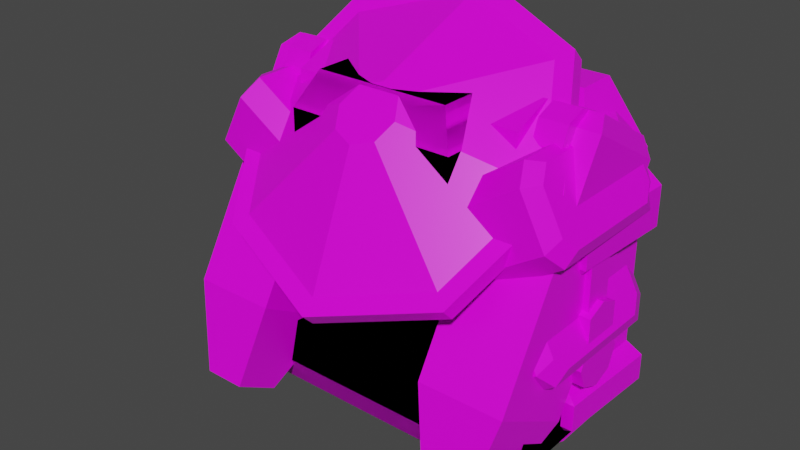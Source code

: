 # Source: mech_pack.blend  (saved by Blender 2.92.15; exported with 4.5.12 LTS)
import bpy
from mathutils import Matrix  # noqa: F401  (used for matrix-valued properties, if any)

bpy.ops.wm.read_factory_settings(use_empty=True)
scene = bpy.context.scene
scene.name = 'Scene'

# ---- images (referenced by path relative to the original .blend; pixels are not part of the script)
import os
ASSET_DIR = os.environ.get("B2B_ASSET_DIR", "")  # directory of the original .blend (textures are referenced by path, not embedded)
HERE = os.path.dirname(os.path.abspath(__file__))  # packed textures are extracted next to this script under _unpacked/

def load_image(name, relpath, width, height, colorspace="sRGB"):
    """Load a texture the original file referenced (path relative to the .blend, or extracted next to this script)."""
    p = next((c for c in (os.path.join(HERE, relpath), os.path.join(ASSET_DIR, relpath)) if relpath and os.path.exists(c)), "")
    if p:
        img = bpy.data.images.load(p, check_existing=True)
        img.name = name
    else:  # same state as the original file: an image datablock whose file is absent (Cycles renders it pink)
        img = bpy.data.images.new(name, width, height)
        img.source = "FILE"
        img.filepath = "//" + (relpath or name)
    img.colorspace_settings.name = colorspace
    return img
img_palette4_gradient_png = load_image('palette4_gradient.png', 'palette4_gradient.png', 1024, 1024, 'sRGB')

# ---- materials (node trees are filled in below, after node groups)
mat_mat_pack0 = bpy.data.materials.new('mat_pack0')
mat_mat_pack0.alpha_threshold = 0.0
mat_mat_pack0.use_backface_culling = True
mat_mat_pack0.use_transparent_shadow = False
mat_mat_pack0.line_color = (0.0, 0.0, 0.0, 1.0)
mat_mat_pack1 = bpy.data.materials.new('mat_pack1')
mat_mat_pack1.alpha_threshold = 0.0
mat_mat_pack1.use_backface_culling = True
mat_mat_pack1.use_transparent_shadow = False
mat_mat_pack1.line_color = (0.0, 0.0, 0.0, 1.0)
mat_mat_pack2 = bpy.data.materials.new('mat_pack2')
mat_mat_pack2.alpha_threshold = 0.0
mat_mat_pack2.use_backface_culling = True
mat_mat_pack2.use_transparent_shadow = False
mat_mat_pack2.line_color = (0.0, 0.0, 0.0, 1.0)
mat_mat_pack3 = bpy.data.materials.new('mat_pack3')
mat_mat_pack3.alpha_threshold = 0.0
mat_mat_pack3.use_backface_culling = True
mat_mat_pack3.use_transparent_shadow = False
mat_mat_pack3.line_color = (0.0, 0.0, 0.0, 1.0)

# ---- material node trees
mat_mat_pack0.use_nodes = True; mat_mat_pack0.node_tree.nodes.clear()
_N = mat_mat_pack0.node_tree.nodes; _L = mat_mat_pack0.node_tree.links
n0 = _N.new('ShaderNodeOutputMaterial'); n0.name = 'Material Output'; n0.location = (300, 300)
n1 = _N.new('ShaderNodeBsdfPrincipled'); n1.name = 'Principled BSDF'; n1.location = (10, 300)
n1.distribution = 'GGX'
n1.subsurface_method = 'BURLEY'
n1.inputs[2].default_value = 0.4
n1.inputs[3].default_value = 1.45
n1.inputs[27].default_value = (0.0, 0.0, 0.0, 1.0)
n1.inputs[28].default_value = 1.0
n2 = _N.new('ShaderNodeTexImage'); n2.name = 'Image Texture.001'; n2.location = (-254, 300)
n2.image = img_palette4_gradient_png
n2.interpolation = 'Closest'
_L.new(n1.outputs[0], n0.inputs[0])
_L.new(n2.outputs[0], n1.inputs[0])
n0.is_active_output = True
mat_mat_pack1.use_nodes = True; mat_mat_pack1.node_tree.nodes.clear()
_N = mat_mat_pack1.node_tree.nodes; _L = mat_mat_pack1.node_tree.links
n0 = _N.new('ShaderNodeOutputMaterial'); n0.name = 'Material Output'; n0.location = (300, 300)
n1 = _N.new('ShaderNodeBsdfPrincipled'); n1.name = 'Principled BSDF'; n1.location = (10, 300)
n1.distribution = 'GGX'
n1.subsurface_method = 'BURLEY'
n1.inputs[2].default_value = 0.4
n1.inputs[3].default_value = 1.45
n1.inputs[27].default_value = (0.0, 0.0, 0.0, 1.0)
n1.inputs[28].default_value = 1.0
n2 = _N.new('ShaderNodeTexImage'); n2.name = 'Image Texture.001'; n2.location = (-254, 300)
n2.image = img_palette4_gradient_png
n2.interpolation = 'Closest'
_L.new(n1.outputs[0], n0.inputs[0])
_L.new(n2.outputs[0], n1.inputs[0])
n0.is_active_output = True
mat_mat_pack2.use_nodes = True; mat_mat_pack2.node_tree.nodes.clear()
_N = mat_mat_pack2.node_tree.nodes; _L = mat_mat_pack2.node_tree.links
n0 = _N.new('ShaderNodeOutputMaterial'); n0.name = 'Material Output'; n0.location = (300, 300)
n1 = _N.new('ShaderNodeBsdfPrincipled'); n1.name = 'Principled BSDF'; n1.location = (10, 300)
n1.distribution = 'GGX'
n1.subsurface_method = 'BURLEY'
n1.inputs[2].default_value = 0.4
n1.inputs[3].default_value = 1.45
n1.inputs[27].default_value = (0.0, 0.0, 0.0, 1.0)
n1.inputs[28].default_value = 1.0
n2 = _N.new('ShaderNodeTexImage'); n2.name = 'Image Texture.001'; n2.location = (-254, 300)
n2.image = img_palette4_gradient_png
n2.interpolation = 'Closest'
_L.new(n1.outputs[0], n0.inputs[0])
_L.new(n2.outputs[0], n1.inputs[0])
n0.is_active_output = True
mat_mat_pack3.use_nodes = True; mat_mat_pack3.node_tree.nodes.clear()
_N = mat_mat_pack3.node_tree.nodes; _L = mat_mat_pack3.node_tree.links
n0 = _N.new('ShaderNodeOutputMaterial'); n0.name = 'Material Output'; n0.location = (300, 300)
n1 = _N.new('ShaderNodeBsdfPrincipled'); n1.name = 'Principled BSDF'; n1.location = (10, 300)
n1.distribution = 'GGX'
n1.subsurface_method = 'BURLEY'
n1.inputs[2].default_value = 0.4
n1.inputs[3].default_value = 1.45
n1.inputs[27].default_value = (0.0, 0.0, 0.0, 1.0)
n1.inputs[28].default_value = 1.0
n2 = _N.new('ShaderNodeTexImage'); n2.name = 'Image Texture.001'; n2.location = (-254, 300)
n2.image = img_palette4_gradient_png
n2.interpolation = 'Closest'
_L.new(n1.outputs[0], n0.inputs[0])
_L.new(n2.outputs[0], n1.inputs[0])
n0.is_active_output = True

# ---- world
world_world = bpy.data.worlds.new('World'); scene.world = world_world
world_world.use_nodes = True; world_world.node_tree.nodes.clear()
_N = world_world.node_tree.nodes; _L = world_world.node_tree.links
n0 = _N.new('ShaderNodeOutputWorld'); n0.name = 'World Output'; n0.location = (300, 300)
n1 = _N.new('ShaderNodeBackground'); n1.name = 'Background'; n1.location = (10, 300)
n1.inputs[0].default_value = (0.05088, 0.05088, 0.05088, 1.0)
_L.new(n1.outputs[0], n0.inputs[0])
n0.is_active_output = True
world_world.color = (0.05088, 0.05088, 0.05088)
world_world.use_sun_shadow = False
world_world.sun_shadow_jitter_overblur = 0.0

# ---- meshes
me_cube_024 = bpy.data.meshes.new('Cube.024')
me_cube_024.from_pydata([(-0.24, -0.1644, -0.3025), (-0.3, -0.1824, -0.2425), (-0.24, -0.02038, -0.3025), (-0.3, -0.002379, -0.2425), (0.24, -0.1644, -0.3025), (0.3, -0.1824, -0.2425), (0.24, -0.02038, -0.3025), (0.3, -0.002379, -0.2425), (-0.3, -0.1824, 0.202), (-0.3, -0.002379, 0.202), (0.3, -0.1824, 0.202), (0.3, -0.002379, 0.202), (-0.225, -0.07438, 0.2975), (-0.225, -0.002379, 0.2975), (0.225, -0.07438, 0.2975), (0.225, -0.002379, 0.2975), (-0.3, -0.1824, -0.2215), (-0.3, -0.1824, -0.1435), (-0.3, -0.1824, 0.0535), (-0.3, -0.1824, 0.1705), (-0.3, -0.002379, 0.1705), (-0.3, -0.002379, 0.0535), (-0.3, -0.002379, -0.1435), (-0.3, -0.002379, -0.2215), (0.3, -0.1824, -0.2215), (0.3, -0.1824, -0.1435), (0.3, -0.1824, 0.0535), (0.3, -0.1824, 0.1705), (0.3, -0.002379, 0.1705), (0.3, -0.002379, 0.0535), (0.3, -0.002379, -0.1435), (0.3, -0.002379, -0.2215), (-0.3212, -0.1951, -0.2059), (-0.3212, -0.1951, -0.1591), (-0.3212, -0.1951, 0.0769), (-0.3212, -0.1951, 0.1471), (-0.33, -0.002379, 0.1471), (-0.33, -0.002379, 0.0769), (-0.33, -0.002379, -0.1591), (-0.33, -0.002379, -0.2059), (0.3212, -0.1951, -0.2059), (0.3212, -0.1951, -0.1591), (0.3212, -0.1951, 0.0769), (0.3212, -0.1951, 0.1471), (0.33, -0.002379, 0.1471), (0.33, -0.002379, 0.0769), (0.33, -0.002379, -0.1591), (0.33, -0.002379, -0.2059), (-1.035e-08, -0.003015, 0.3973), (-0.2121, -0.06515, 0.3351), (-0.3, -0.2151, 0.1851), (-0.2121, -0.3651, 0.03515), (1.588e-08, -0.4273, -0.02698), (0.2121, -0.3651, 0.03515), (0.3, -0.2151, 0.1851), (0.2121, -0.06515, 0.3351), (-0.1892, -0.1026, 0.3401), (-9.105e-09, -0.04719, 0.3955), (-0.2675, -0.2364, 0.2064), (-0.1892, -0.3701, 0.0726), (1.45e-08, -0.4255, 0.01719), (0.1892, -0.3701, 0.0726), (0.2675, -0.2364, 0.2064), (0.1892, -0.1026, 0.3401), (-0.2121, -0.08636, 0.3564), (-9.105e-09, -0.02423, 0.4185), (-0.3, -0.2364, 0.2064), (-0.2121, -0.3864, 0.05636), (1.712e-08, -0.4485, -0.005772), (0.2121, -0.3864, 0.05636), (0.3, -0.2364, 0.2064), (0.2121, -0.08636, 0.3564), (-0.03783, -0.2732, 0.2968), (-3.74e-09, -0.2622, 0.3078), (-0.05351, -0.3, 0.27), (-0.03783, -0.3268, 0.2432), (9.814e-10, -0.3378, 0.2322), (0.03783, -0.3268, 0.2432), (0.05351, -0.3, 0.27), (0.03783, -0.2732, 0.2968)], [], [(0, 1, 3, 2), (2, 3, 7, 6), (6, 7, 5, 4), (4, 5, 1, 0), (2, 6, 4, 0), (20, 19, 8, 9), (11, 9, 13, 15), (19, 27, 10, 8), (28, 20, 9, 11), (27, 28, 11, 10), (15, 13, 12, 14), (10, 11, 15, 14), (9, 8, 12, 13), (8, 10, 14, 12), (5, 7, 31, 24), (30, 25, 41, 46), (25, 30, 29, 26), (16, 24, 40, 32), (7, 3, 23, 31), (31, 23, 22, 30), (30, 22, 21, 29), (29, 21, 20, 28), (1, 5, 24, 16), (19, 20, 36, 35), (17, 25, 26, 18), (24, 31, 47, 40), (3, 1, 16, 23), (21, 18, 34, 37), (22, 17, 18, 21), (31, 30, 46, 47), (40, 47, 46, 41), (42, 45, 44, 43), (32, 40, 41, 33), (34, 42, 43, 35), (39, 32, 33, 38), (37, 34, 35, 36), (25, 17, 33, 41), (26, 29, 45, 42), (18, 26, 42, 34), (28, 27, 43, 44), (27, 19, 35, 43), (20, 21, 37, 36), (29, 28, 44, 45), (23, 16, 32, 39), (17, 22, 38, 33), (22, 23, 39, 38), (63, 57, 73, 79), (56, 57, 65, 64), (58, 56, 64, 66), (59, 58, 66, 67), (60, 59, 67, 68), (61, 60, 68, 69), (62, 61, 69, 70), (63, 62, 70, 71), (57, 63, 71, 65), (72, 74, 75, 76, 77, 78, 79, 73), (61, 62, 78, 77), (59, 60, 76, 75), (56, 58, 74, 72), (62, 63, 79, 78), (60, 61, 77, 76), (58, 59, 75, 74), (57, 56, 72, 73), (54, 55, 71, 70), (52, 53, 69, 68), (50, 51, 67, 66), (48, 49, 64, 65), (55, 48, 65, 71), (53, 54, 70, 69), (51, 52, 68, 67), (49, 50, 66, 64)])
_uv = me_cube_024.uv_layers.new(name='UVMap')
_uv.uv.foreach_set('vector', [0.8574, 0.3959, 0.8636, 0.4437, 0.764, 0.4357, 0.7777, 0.3895, 0.08765, 0.05766, 0.1224, 0.02435, 0.1224, 0.3575, 0.08765, 0.3242, 0.9014, 0.7861, 0.8877, 0.7399, 0.9873, 0.732, 0.9811, 0.7798, 0.378, 0.7012, 0.3432, 0.7345, 0.3432, 0.4013, 0.378, 0.4346, 0.08765, 0.05766, 0.08765, 0.3242, 0.007688, 0.3242, 0.007689, 0.05766, 0.7629, 0.7014, 0.8627, 0.6948, 0.8638, 0.7122, 0.7641, 0.7188, 0.3693, 0.3575, 0.3693, 0.02435, 0.4223, 0.06599, 0.4223, 0.3159, 0.1052, 0.4013, 0.1052, 0.7345, 0.08774, 0.7345, 0.08774, 0.4013, 0.3518, 0.3575, 0.3518, 0.02435, 0.3693, 0.02435, 0.3693, 0.3575, 0.9864, 0.4809, 0.8866, 0.4743, 0.8878, 0.4568, 0.9875, 0.4634, 0.4223, 0.3159, 0.4223, 0.06599, 0.4623, 0.06599, 0.4623, 0.3159, 0.9875, 0.4634, 0.8878, 0.4568, 0.8922, 0.3895, 0.9321, 0.3922, 0.7641, 0.7188, 0.8638, 0.7122, 0.8084, 0.7835, 0.7685, 0.7861, 0.08774, 0.4013, 0.08774, 0.7345, 0.007688, 0.6928, 0.007688, 0.443, 0.9873, 0.732, 0.8877, 0.7399, 0.8868, 0.7283, 0.9864, 0.7204, 0.8842, 0.6648, 0.9841, 0.6647, 0.9913, 0.6793, 0.8842, 0.6836, 0.9841, 0.6647, 0.8842, 0.6648, 0.884, 0.5555, 0.984, 0.5553, 0.3315, 0.4013, 0.3315, 0.7345, 0.3204, 0.7463, 0.3204, 0.3895, 0.1224, 0.3575, 0.1224, 0.02435, 0.1341, 0.02435, 0.1341, 0.3575, 0.1341, 0.3575, 0.1341, 0.02435, 0.1774, 0.02435, 0.1774, 0.3575, 0.1774, 0.3575, 0.1774, 0.02435, 0.2868, 0.02435, 0.2868, 0.3575, 0.2868, 0.3575, 0.2868, 0.02435, 0.3518, 0.02435, 0.3518, 0.3575, 0.3432, 0.4013, 0.3432, 0.7345, 0.3315, 0.7345, 0.3315, 0.4013, 0.8627, 0.6948, 0.7629, 0.7014, 0.7615, 0.6803, 0.8686, 0.6768, 0.2832, 0.4013, 0.2832, 0.7345, 0.1738, 0.7345, 0.1738, 0.4013, 0.9864, 0.7204, 0.8868, 0.7283, 0.8853, 0.7096, 0.9923, 0.7052, 0.764, 0.4357, 0.8636, 0.4437, 0.8627, 0.4553, 0.7631, 0.4473, 0.7603, 0.6202, 0.8603, 0.6204, 0.8674, 0.6379, 0.7603, 0.6413, 0.7605, 0.5108, 0.8604, 0.511, 0.8603, 0.6204, 0.7603, 0.6202, 0.1341, 0.3575, 0.1774, 0.3575, 0.1687, 0.3742, 0.1428, 0.3742, 0.9923, 0.7052, 0.8853, 0.7096, 0.8842, 0.6836, 0.9913, 0.6793, 0.9911, 0.5378, 0.884, 0.5343, 0.8852, 0.4954, 0.9923, 0.4988, 0.3204, 0.3895, 0.3204, 0.7463, 0.2944, 0.7463, 0.2944, 0.3895, 0.159, 0.3895, 0.159, 0.7463, 0.12, 0.7463, 0.12, 0.3895, 0.7616, 0.4661, 0.8686, 0.4704, 0.8676, 0.4964, 0.7605, 0.492, 0.7603, 0.6413, 0.8674, 0.6379, 0.8686, 0.6768, 0.7615, 0.6803, 0.2832, 0.7345, 0.2832, 0.4013, 0.2944, 0.3895, 0.2944, 0.7463, 0.984, 0.5553, 0.884, 0.5555, 0.884, 0.5343, 0.9911, 0.5378, 0.1738, 0.4013, 0.1738, 0.7345, 0.159, 0.7463, 0.159, 0.3895, 0.8866, 0.4743, 0.9864, 0.4809, 0.9923, 0.4988, 0.8852, 0.4954, 0.1052, 0.7345, 0.1052, 0.4013, 0.12, 0.3895, 0.12, 0.7463, 0.3518, 0.02435, 0.2868, 0.02435, 0.2998, 0.007688, 0.3388, 0.007688, 0.2868, 0.3575, 0.3518, 0.3575, 0.3388, 0.3742, 0.2998, 0.3742, 0.7631, 0.4473, 0.8627, 0.4553, 0.8686, 0.4704, 0.7616, 0.4661, 0.8604, 0.511, 0.7605, 0.5108, 0.7605, 0.492, 0.8676, 0.4964, 0.1774, 0.02435, 0.1341, 0.02435, 0.1428, 0.007688, 0.1687, 0.007688, 0.7106, 0.5067, 0.7107, 0.6239, 0.5947, 0.5767, 0.5953, 0.5552, 0.6279, 0.7068, 0.7107, 0.6239, 0.7277, 0.631, 0.6349, 0.7239, 0.5106, 0.7068, 0.6279, 0.7068, 0.6349, 0.7239, 0.5035, 0.7239, 0.4276, 0.6239, 0.5106, 0.7068, 0.5035, 0.7239, 0.4105, 0.631, 0.4276, 0.5067, 0.4276, 0.6239, 0.4105, 0.631, 0.4105, 0.4996, 0.5104, 0.4239, 0.4276, 0.5067, 0.4105, 0.4996, 0.5034, 0.4068, 0.6277, 0.4238, 0.5104, 0.4239, 0.5034, 0.4068, 0.6348, 0.4067, 0.7106, 0.5067, 0.6277, 0.4238, 0.6348, 0.4067, 0.7277, 0.4996, 0.7107, 0.6239, 0.7106, 0.5067, 0.7277, 0.4996, 0.7277, 0.631, 0.5792, 0.5916, 0.5577, 0.5911, 0.543, 0.5754, 0.5435, 0.5539, 0.5591, 0.539, 0.5805, 0.5396, 0.5953, 0.5552, 0.5947, 0.5767, 0.5104, 0.4239, 0.6277, 0.4238, 0.5805, 0.5396, 0.5591, 0.539, 0.4276, 0.6239, 0.4276, 0.5067, 0.5435, 0.5539, 0.543, 0.5754, 0.6279, 0.7068, 0.5106, 0.7068, 0.5577, 0.5911, 0.5792, 0.5916, 0.6277, 0.4238, 0.7106, 0.5067, 0.5953, 0.5552, 0.5805, 0.5396, 0.4276, 0.5067, 0.5104, 0.4239, 0.5591, 0.539, 0.5435, 0.5539, 0.5106, 0.7068, 0.4276, 0.6239, 0.543, 0.5754, 0.5577, 0.5911, 0.7107, 0.6239, 0.6279, 0.7068, 0.5792, 0.5916, 0.5947, 0.5767, 0.6469, 0.3946, 0.7399, 0.4875, 0.7277, 0.4996, 0.6348, 0.4067, 0.3984, 0.4875, 0.4912, 0.3946, 0.5034, 0.4068, 0.4105, 0.4996, 0.4913, 0.7361, 0.3984, 0.6431, 0.4105, 0.631, 0.5035, 0.7239, 0.7399, 0.6432, 0.647, 0.736, 0.6349, 0.7239, 0.7277, 0.631, 0.7449, 0.4996, 0.7449, 0.631, 0.7277, 0.631, 0.7277, 0.4996, 0.5034, 0.3896, 0.6348, 0.3895, 0.6348, 0.4067, 0.5034, 0.4068, 0.3934, 0.631, 0.3934, 0.4996, 0.4105, 0.4996, 0.4105, 0.631, 0.6349, 0.7411, 0.5035, 0.7411, 0.5035, 0.7239, 0.6349, 0.7239])
me_cube_024.materials.append(mat_mat_pack0)
me_cube_024.use_remesh_fix_poles = True
me_cube_024.use_remesh_preserve_attributes = False
me_cube_024.use_mirror_vertex_groups = False
me_cube_024.update()
me_cube_027 = bpy.data.meshes.new('Cube.027')
me_cube_027.from_pydata([(-0.3, -0.3, -0.2376), (-0.24, -0.03, -0.2976), (-0.3, -5.96e-08, -0.2376), (0.3, -0.3, -0.2376), (0.15, -0.3, 0.2424), (0.15, -5.96e-08, 0.2424), (-0.12, -0.03, 0.3024), (0.12, -0.27, 0.3024), (0.12, -0.03, 0.3024), (0.15, -0.3, -0.1476), (-0.3, -5.96e-08, -0.1476), (-0.3, -0.3, -0.1476), (0.1655, -5.96e-08, -0.03086), (0.2695, -5.96e-08, 0.03514), (0.2105, -5.96e-08, -0.1166), (0.3145, -2.98e-08, -0.0506), (0.2255, -0.03, -0.1452), (0.3295, -0.03, -0.07918), (0.2255, -0.27, -0.1452), (0.3295, -0.27, -0.07918), (0.2105, -0.3, -0.1166), (0.3145, -0.3, -0.0506), (0.1655, -0.3, -0.03086), (0.2695, -0.3, 0.03514), (0.1505, -0.27, -0.002284), (0.2545, -0.27, 0.06372), (0.1505, -0.03, -0.002284), (0.2545, -0.03, 0.06372), (0.157, -0.03, -0.04769), (0.193, -0.03, -0.1163), (0.205, -0.054, -0.1391), (0.205, -0.246, -0.1391), (0.193, -0.27, -0.1163), (0.157, -0.27, -0.04769), (0.145, -0.246, -0.02482), (0.145, -0.054, -0.02482), (0.287, -0.03, 0.03481), (0.323, -0.03, -0.03378), (0.335, -0.054, -0.05664), (0.335, -0.246, -0.05664), (0.323, -0.27, -0.03378), (0.287, -0.27, 0.03481), (0.275, -0.246, 0.05768), (0.275, -0.054, 0.05768), (0.1655, -5.96e-08, 0.1634), (0.2695, -5.96e-08, 0.2294), (0.2105, -5.96e-08, 0.0777), (0.3145, -2.98e-08, 0.1437), (0.2255, -0.03, 0.04913), (0.3295, -0.03, 0.1151), (0.2255, -0.27, 0.04913), (0.3295, -0.27, 0.1151), (0.2105, -0.3, 0.0777), (0.3145, -0.3, 0.1437), (0.1655, -0.3, 0.1634), (0.2695, -0.3, 0.2294), (0.1505, -0.27, 0.192), (0.2545, -0.27, 0.258), (0.1505, -0.03, 0.192), (0.2545, -0.03, 0.258), (0.157, -0.03, 0.1466), (0.193, -0.03, 0.07803), (0.205, -0.054, 0.05517), (0.205, -0.246, 0.05517), (0.193, -0.27, 0.07803), (0.157, -0.27, 0.1466), (0.145, -0.246, 0.1695), (0.145, -0.054, 0.1695), (0.287, -0.03, 0.2291), (0.323, -0.03, 0.1605), (0.335, -0.054, 0.1377), (0.335, -0.246, 0.1377), (0.323, -0.27, 0.1605), (0.287, -0.27, 0.2291), (0.275, -0.246, 0.252), (0.275, -0.054, 0.252), (0.24, -0.27, -0.2976), (0.24, -0.03, -0.2976), (0.3, -5.96e-08, -0.2376), (-0.24, -0.27, -0.2976), (-0.15, -0.3, 0.2424), (-0.15, -5.96e-08, 0.2424), (-0.12, -0.27, 0.3024), (0.15, -5.96e-08, -0.1476), (-0.15, -0.3, -0.1476), (-0.15, -5.96e-08, -0.1476), (0.3, -5.96e-08, -0.1476), (0.3, -0.3, -0.1476), (-0.1655, -5.96e-08, -0.03086), (-0.2695, -5.96e-08, 0.03514), (-0.2105, -5.96e-08, -0.1166), (-0.3145, -2.98e-08, -0.0506), (-0.2255, -0.03, -0.1452), (-0.3295, -0.03, -0.07918), (-0.2255, -0.27, -0.1452), (-0.3295, -0.27, -0.07918), (-0.2105, -0.3, -0.1166), (-0.3145, -0.3, -0.0506), (-0.1655, -0.3, -0.03086), (-0.2695, -0.3, 0.03514), (-0.1505, -0.27, -0.002284), (-0.2545, -0.27, 0.06372), (-0.1505, -0.03, -0.002284), (-0.2545, -0.03, 0.06372), (-0.157, -0.03, -0.04769), (-0.193, -0.03, -0.1163), (-0.205, -0.054, -0.1391), (-0.205, -0.246, -0.1391), (-0.193, -0.27, -0.1163), (-0.157, -0.27, -0.04769), (-0.145, -0.246, -0.02482), (-0.145, -0.054, -0.02482), (-0.287, -0.03, 0.03481), (-0.323, -0.03, -0.03378), (-0.335, -0.054, -0.05664), (-0.335, -0.246, -0.05664), (-0.323, -0.27, -0.03378), (-0.287, -0.27, 0.03481), (-0.275, -0.246, 0.05768), (-0.275, -0.054, 0.05768), (-0.1655, -5.96e-08, 0.1634), (-0.2695, -5.96e-08, 0.2294), (-0.2105, -5.96e-08, 0.0777), (-0.3145, -2.98e-08, 0.1437), (-0.2255, -0.03, 0.04913), (-0.3295, -0.03, 0.1151), (-0.2255, -0.27, 0.04913), (-0.3295, -0.27, 0.1151), (-0.2105, -0.3, 0.0777), (-0.3145, -0.3, 0.1437), (-0.1655, -0.3, 0.1634), (-0.2695, -0.3, 0.2294), (-0.1505, -0.27, 0.192), (-0.2545, -0.27, 0.258), (-0.1505, -0.03, 0.192), (-0.2545, -0.03, 0.258), (-0.157, -0.03, 0.1466), (-0.193, -0.03, 0.07803), (-0.205, -0.054, 0.05517), (-0.205, -0.246, 0.05517), (-0.193, -0.27, 0.07803), (-0.157, -0.27, 0.1466), (-0.145, -0.246, 0.1695), (-0.145, -0.054, 0.1695), (-0.287, -0.03, 0.2291), (-0.323, -0.03, 0.1605), (-0.335, -0.054, 0.1377), (-0.335, -0.246, 0.1377), (-0.323, -0.27, 0.1605), (-0.287, -0.27, 0.2291), (-0.275, -0.246, 0.252), (-0.275, -0.054, 0.252)], [], [(79, 0, 2, 1), (1, 2, 78, 77), (77, 78, 3, 76), (76, 3, 0, 79), (1, 77, 76, 79), (5, 81, 6, 8), (84, 9, 4, 80), (83, 85, 81, 5), (9, 83, 5, 4), (8, 6, 82, 7), (4, 5, 8, 7), (81, 80, 82, 6), (80, 4, 7, 82), (87, 86, 83, 9), (78, 2, 10, 85, 83, 86), (0, 3, 87, 9, 84, 11), (10, 11, 84, 85), (2, 0, 11, 10), (3, 78, 86, 87), (12, 13, 15, 14), (14, 15, 17, 16), (16, 17, 19, 18), (18, 19, 21, 20), (20, 21, 23, 22), (22, 23, 25, 24), (23, 21, 40, 41), (24, 25, 27, 26), (26, 27, 13, 12), (18, 20, 32, 31), (28, 29, 30, 31, 32, 33, 34, 35), (24, 26, 35, 34), (14, 16, 30, 29), (20, 22, 33, 32), (26, 12, 28, 35), (12, 14, 29, 28), (16, 18, 31, 30), (22, 24, 34, 33), (37, 36, 43, 42, 41, 40, 39, 38), (13, 27, 43, 36), (15, 13, 36, 37), (19, 17, 38, 39), (25, 23, 41, 42), (21, 19, 39, 40), (27, 25, 42, 43), (17, 15, 37, 38), (44, 45, 47, 46), (46, 47, 49, 48), (48, 49, 51, 50), (50, 51, 53, 52), (52, 53, 55, 54), (54, 55, 57, 56), (55, 53, 72, 73), (56, 57, 59, 58), (58, 59, 45, 44), (50, 52, 64, 63), (60, 61, 62, 63, 64, 65, 66, 67), (56, 58, 67, 66), (46, 48, 62, 61), (52, 54, 65, 64), (58, 44, 60, 67), (44, 46, 61, 60), (48, 50, 63, 62), (54, 56, 66, 65), (69, 68, 75, 74, 73, 72, 71, 70), (45, 59, 75, 68), (47, 45, 68, 69), (51, 49, 70, 71), (57, 55, 73, 74), (53, 51, 71, 72), (59, 57, 74, 75), (49, 47, 69, 70), (84, 80, 81, 85), (88, 90, 91, 89), (90, 92, 93, 91), (92, 94, 95, 93), (94, 96, 97, 95), (96, 98, 99, 97), (98, 100, 101, 99), (99, 117, 116, 97), (100, 102, 103, 101), (102, 88, 89, 103), (94, 107, 108, 96), (104, 111, 110, 109, 108, 107, 106, 105), (100, 110, 111, 102), (90, 105, 106, 92), (96, 108, 109, 98), (102, 111, 104, 88), (88, 104, 105, 90), (92, 106, 107, 94), (98, 109, 110, 100), (113, 114, 115, 116, 117, 118, 119, 112), (89, 112, 119, 103), (91, 113, 112, 89), (95, 115, 114, 93), (101, 118, 117, 99), (97, 116, 115, 95), (103, 119, 118, 101), (93, 114, 113, 91), (120, 122, 123, 121), (122, 124, 125, 123), (124, 126, 127, 125), (126, 128, 129, 127), (128, 130, 131, 129), (130, 132, 133, 131), (131, 149, 148, 129), (132, 134, 135, 133), (134, 120, 121, 135), (126, 139, 140, 128), (136, 143, 142, 141, 140, 139, 138, 137), (132, 142, 143, 134), (122, 137, 138, 124), (128, 140, 141, 130), (134, 143, 136, 120), (120, 136, 137, 122), (124, 138, 139, 126), (130, 141, 142, 132), (145, 146, 147, 148, 149, 150, 151, 144), (121, 144, 151, 135), (123, 145, 144, 121), (127, 147, 146, 125), (133, 150, 149, 131), (129, 148, 147, 127), (135, 151, 150, 133), (125, 146, 145, 123)])
_uv = me_cube_027.uv_layers.new(name='UVMap')
_uv.uv.foreach_set('vector', [0.4804, 0.663, 0.4666, 0.624, 0.6045, 0.624, 0.5907, 0.663, 0.1196, 0.03686, 0.1504, 0.009286, 0.1504, 0.2851, 0.1196, 0.2575, 0.4342, 0.3036, 0.448, 0.3426, 0.3101, 0.3426, 0.3239, 0.3036, 0.2916, 0.5518, 0.2607, 0.5794, 0.2607, 0.3036, 0.2916, 0.3312, 0.1196, 0.03686, 0.1196, 0.2575, 0.009286, 0.2575, 0.009286, 0.03686, 0.371, 0.2161, 0.371, 0.07823, 0.4019, 0.09202, 0.4019, 0.2023, 0.2194, 0.3726, 0.2194, 0.5105, 0.04012, 0.5105, 0.04012, 0.3726, 0.1918, 0.2161, 0.1918, 0.07823, 0.371, 0.07823, 0.371, 0.2161, 0.3101, 0.4529, 0.448, 0.4529, 0.448, 0.6322, 0.3101, 0.6322, 0.4019, 0.2023, 0.4019, 0.09202, 0.5122, 0.09202, 0.5122, 0.2023, 0.3101, 0.6322, 0.448, 0.6322, 0.4342, 0.663, 0.3239, 0.663, 0.6045, 0.3345, 0.4666, 0.3345, 0.4804, 0.3036, 0.5907, 0.3036, 0.04012, 0.3726, 0.04012, 0.5105, 0.009286, 0.4967, 0.009286, 0.3864, 0.3101, 0.384, 0.448, 0.384, 0.448, 0.4529, 0.3101, 0.4529, 0.1504, 0.2851, 0.1504, 0.009286, 0.1918, 0.009286, 0.1918, 0.07823, 0.1918, 0.2161, 0.1918, 0.2851, 0.2607, 0.3036, 0.2607, 0.5794, 0.2194, 0.5794, 0.2194, 0.5105, 0.2194, 0.3726, 0.2194, 0.3036, 0.6045, 0.5826, 0.4666, 0.5826, 0.4666, 0.5137, 0.6045, 0.5137, 0.6045, 0.624, 0.4666, 0.624, 0.4666, 0.5826, 0.6045, 0.5826, 0.3101, 0.3426, 0.448, 0.3426, 0.448, 0.384, 0.3101, 0.384, 0.8062, 0.3708, 0.7496, 0.3708, 0.7532, 0.3264, 0.8098, 0.3264, 0.8098, 0.3264, 0.7532, 0.3264, 0.7545, 0.3062, 0.811, 0.3062, 0.811, 0.6964, 0.7545, 0.6964, 0.7545, 0.5861, 0.811, 0.5861, 0.811, 0.5861, 0.7545, 0.5861, 0.7532, 0.5659, 0.8098, 0.5659, 0.8098, 0.5659, 0.7532, 0.5659, 0.7496, 0.5215, 0.8061, 0.5215, 0.8061, 0.5215, 0.7496, 0.5215, 0.7483, 0.5013, 0.8049, 0.5013, 0.7496, 0.5215, 0.7532, 0.5659, 0.7374, 0.5621, 0.7345, 0.5266, 0.8049, 0.5013, 0.7483, 0.5013, 0.7483, 0.391, 0.8049, 0.391, 0.8049, 0.391, 0.7483, 0.391, 0.7496, 0.3708, 0.8062, 0.3708, 0.811, 0.5861, 0.8098, 0.5659, 0.8247, 0.5715, 0.8257, 0.5877, 0.7211, 0.02393, 0.7211, 0.05885, 0.7103, 0.07049, 0.6238, 0.07049, 0.6129, 0.05885, 0.6129, 0.02393, 0.6238, 0.01228, 0.7103, 0.01228, 0.8049, 0.5013, 0.8049, 0.391, 0.8156, 0.402, 0.8156, 0.4903, 0.8098, 0.3264, 0.811, 0.3062, 0.8257, 0.3046, 0.8247, 0.3207, 0.8098, 0.5659, 0.8061, 0.5215, 0.822, 0.5252, 0.8249, 0.5607, 0.8049, 0.391, 0.8062, 0.3708, 0.821, 0.3774, 0.8201, 0.3935, 0.8062, 0.3708, 0.8098, 0.3264, 0.8249, 0.3315, 0.822, 0.367, 0.811, 0.6964, 0.811, 0.5861, 0.8209, 0.5971, 0.8209, 0.6853, 0.8061, 0.5215, 0.8049, 0.5013, 0.8201, 0.4987, 0.821, 0.5149, 0.5767, 0.1205, 0.5418, 0.1205, 0.5302, 0.1097, 0.5302, 0.0231, 0.5418, 0.01228, 0.5767, 0.01228, 0.5884, 0.0231, 0.5884, 0.1097, 0.7496, 0.3708, 0.7483, 0.391, 0.7337, 0.3926, 0.7346, 0.3764, 0.7532, 0.3264, 0.7496, 0.3708, 0.7345, 0.3656, 0.7374, 0.3301, 0.7545, 0.5861, 0.7545, 0.6964, 0.7438, 0.6853, 0.7438, 0.5971, 0.7483, 0.5013, 0.7496, 0.5215, 0.7346, 0.5158, 0.7337, 0.4997, 0.7532, 0.5659, 0.7545, 0.5861, 0.7393, 0.5886, 0.7384, 0.5725, 0.7483, 0.391, 0.7483, 0.5013, 0.7385, 0.4903, 0.7385, 0.402, 0.7545, 0.3062, 0.7532, 0.3264, 0.7384, 0.3198, 0.7393, 0.3036, 0.6955, 0.3708, 0.6389, 0.3708, 0.6426, 0.3264, 0.6992, 0.3264, 0.6992, 0.3264, 0.6426, 0.3264, 0.6438, 0.3062, 0.7004, 0.3062, 0.7004, 0.6964, 0.6438, 0.6964, 0.6438, 0.5861, 0.7004, 0.5861, 0.7004, 0.5861, 0.6438, 0.5861, 0.6426, 0.5659, 0.6992, 0.5659, 0.6992, 0.5659, 0.6426, 0.5659, 0.6389, 0.5215, 0.6955, 0.5215, 0.6955, 0.5215, 0.6389, 0.5215, 0.6377, 0.5013, 0.6943, 0.5013, 0.6389, 0.5215, 0.6426, 0.5659, 0.6268, 0.5621, 0.6238, 0.5266, 0.6943, 0.5013, 0.6377, 0.5013, 0.6377, 0.391, 0.6943, 0.391, 0.6943, 0.391, 0.6377, 0.391, 0.6389, 0.3708, 0.6955, 0.3708, 0.7004, 0.5861, 0.6992, 0.5659, 0.7141, 0.5715, 0.7151, 0.5877, 0.5201, 0.7927, 0.4852, 0.7927, 0.4736, 0.7819, 0.4736, 0.6953, 0.4852, 0.6845, 0.5201, 0.6845, 0.5318, 0.6953, 0.5318, 0.7819, 0.6943, 0.5013, 0.6943, 0.391, 0.705, 0.402, 0.705, 0.4903, 0.6992, 0.3264, 0.7004, 0.3062, 0.7151, 0.3046, 0.7141, 0.3207, 0.6992, 0.5659, 0.6955, 0.5215, 0.7114, 0.5252, 0.7143, 0.5607, 0.6943, 0.391, 0.6955, 0.3708, 0.7104, 0.3774, 0.7094, 0.3935, 0.6955, 0.3708, 0.6992, 0.3264, 0.7143, 0.3315, 0.7114, 0.367, 0.7004, 0.6964, 0.7004, 0.5861, 0.7102, 0.5971, 0.7102, 0.6853, 0.6955, 0.5215, 0.6943, 0.5013, 0.7094, 0.4987, 0.7104, 0.5149, 0.5418, 0.1451, 0.5767, 0.1451, 0.5884, 0.1559, 0.5884, 0.2424, 0.5767, 0.2533, 0.5418, 0.2533, 0.5302, 0.2424, 0.5302, 0.1559, 0.6389, 0.3708, 0.6377, 0.391, 0.623, 0.3926, 0.624, 0.3764, 0.6426, 0.3264, 0.6389, 0.3708, 0.6238, 0.3656, 0.6268, 0.3301, 0.6438, 0.5861, 0.6438, 0.6964, 0.6332, 0.6853, 0.6332, 0.5971, 0.6377, 0.5013, 0.6389, 0.5215, 0.624, 0.5158, 0.623, 0.4997, 0.6426, 0.5659, 0.6438, 0.5861, 0.6287, 0.5886, 0.6277, 0.5725, 0.6377, 0.391, 0.6377, 0.5013, 0.6279, 0.4903, 0.6279, 0.402, 0.6438, 0.3062, 0.6426, 0.3264, 0.6277, 0.3198, 0.6287, 0.3036, 0.4666, 0.5137, 0.4666, 0.3345, 0.6045, 0.3345, 0.6045, 0.5137, 0.08177, 0.9236, 0.08544, 0.9679, 0.02885, 0.9679, 0.02519, 0.9236, 0.08544, 0.9679, 0.08666, 0.9881, 0.03007, 0.9881, 0.02885, 0.9679, 0.08666, 0.598, 0.08666, 0.7083, 0.03007, 0.7083, 0.03007, 0.598, 0.08666, 0.7083, 0.08544, 0.7285, 0.02885, 0.7285, 0.03007, 0.7083, 0.08544, 0.7285, 0.08177, 0.7728, 0.02519, 0.7728, 0.02885, 0.7285, 0.08177, 0.7728, 0.08055, 0.7931, 0.02396, 0.7931, 0.02519, 0.7728, 0.02519, 0.7728, 0.01007, 0.7677, 0.013, 0.7322, 0.02885, 0.7285, 0.08055, 0.7931, 0.08055, 0.9034, 0.02396, 0.9034, 0.02396, 0.7931, 0.08055, 0.9034, 0.08177, 0.9236, 0.02519, 0.9236, 0.02396, 0.9034, 0.08666, 0.7083, 0.1013, 0.7066, 0.1004, 0.7228, 0.08544, 0.7285, 0.1271, 0.6141, 0.138, 0.6024, 0.2245, 0.6024, 0.2354, 0.6141, 0.2354, 0.649, 0.2245, 0.6607, 0.138, 0.6607, 0.1271, 0.649, 0.08055, 0.7931, 0.09121, 0.8041, 0.09121, 0.8923, 0.08055, 0.9034, 0.08544, 0.9679, 0.1004, 0.9736, 0.1013, 0.9898, 0.08666, 0.9881, 0.08544, 0.7285, 0.1005, 0.7336, 0.09762, 0.7691, 0.08177, 0.7728, 0.08055, 0.9034, 0.09567, 0.9008, 0.09665, 0.917, 0.08177, 0.9236, 0.08177, 0.9236, 0.09762, 0.9273, 0.1005, 0.9628, 0.08544, 0.9679, 0.08666, 0.598, 0.09648, 0.609, 0.09648, 0.6972, 0.08666, 0.7083, 0.08177, 0.7728, 0.09665, 0.7794, 0.09567, 0.7956, 0.08055, 0.7931, 0.6246, 0.2033, 0.6129, 0.1924, 0.6129, 0.1059, 0.6246, 0.09506, 0.6595, 0.09506, 0.6711, 0.1059, 0.6711, 0.1924, 0.6595, 0.2033, 0.02519, 0.9236, 0.01026, 0.9179, 0.009286, 0.9017, 0.02396, 0.9034, 0.02885, 0.9679, 0.013, 0.9642, 0.01007, 0.9287, 0.02519, 0.9236, 0.03007, 0.7083, 0.01941, 0.6972, 0.01941, 0.609, 0.03007, 0.598, 0.02396, 0.7931, 0.009286, 0.7947, 0.01026, 0.7785, 0.02519, 0.7728, 0.02885, 0.7285, 0.01397, 0.7219, 0.01495, 0.7057, 0.03007, 0.7083, 0.02396, 0.9034, 0.01415, 0.8923, 0.01415, 0.8041, 0.02396, 0.7931, 0.03007, 0.9881, 0.01495, 0.9907, 0.01397, 0.9745, 0.02885, 0.9679, 0.9168, 0.6292, 0.9204, 0.6736, 0.8639, 0.6736, 0.8602, 0.6292, 0.9204, 0.6736, 0.9217, 0.6938, 0.8651, 0.6938, 0.8639, 0.6736, 0.9217, 0.3036, 0.9217, 0.4139, 0.8651, 0.4139, 0.8651, 0.3036, 0.9217, 0.4139, 0.9204, 0.4341, 0.8639, 0.4341, 0.8651, 0.4139, 0.9204, 0.4341, 0.9168, 0.4785, 0.8602, 0.4785, 0.8639, 0.4341, 0.9168, 0.4785, 0.9155, 0.4987, 0.859, 0.4987, 0.8602, 0.4785, 0.8602, 0.4785, 0.8451, 0.4734, 0.848, 0.4379, 0.8639, 0.4341, 0.9155, 0.4987, 0.9155, 0.609, 0.859, 0.609, 0.859, 0.4987, 0.9155, 0.609, 0.9168, 0.6292, 0.8602, 0.6292, 0.859, 0.609, 0.9217, 0.4139, 0.9363, 0.4123, 0.9354, 0.4285, 0.9204, 0.4341, 0.7074, 0.2033, 0.6957, 0.1924, 0.6957, 0.1059, 0.7074, 0.09506, 0.7423, 0.09506, 0.7539, 0.1059, 0.7539, 0.1924, 0.7423, 0.2033, 0.9155, 0.4987, 0.9262, 0.5097, 0.9262, 0.598, 0.9155, 0.609, 0.9204, 0.6736, 0.9354, 0.6793, 0.9363, 0.6954, 0.9217, 0.6938, 0.9204, 0.4341, 0.9356, 0.4393, 0.9326, 0.4748, 0.9168, 0.4785, 0.9155, 0.609, 0.9307, 0.6065, 0.9317, 0.6226, 0.9168, 0.6292, 0.9168, 0.6292, 0.9326, 0.633, 0.9356, 0.6685, 0.9204, 0.6736, 0.9217, 0.3036, 0.9315, 0.3147, 0.9315, 0.4029, 0.9217, 0.4139, 0.9168, 0.4785, 0.9317, 0.4851, 0.9307, 0.5013, 0.9155, 0.4987, 0.422, 0.731, 0.4111, 0.7427, 0.3246, 0.7427, 0.3138, 0.731, 0.3138, 0.6961, 0.3246, 0.6845, 0.4111, 0.6845, 0.422, 0.6961, 0.8602, 0.6292, 0.8453, 0.6236, 0.8443, 0.6074, 0.859, 0.609, 0.8639, 0.6736, 0.848, 0.6699, 0.8451, 0.6344, 0.8602, 0.6292, 0.8651, 0.4139, 0.8544, 0.4029, 0.8544, 0.3147, 0.8651, 0.3036, 0.859, 0.4987, 0.8443, 0.5003, 0.8453, 0.4842, 0.8602, 0.4785, 0.8639, 0.4341, 0.849, 0.4275, 0.85, 0.4114, 0.8651, 0.4139, 0.859, 0.609, 0.8491, 0.598, 0.8491, 0.5097, 0.859, 0.4987, 0.8651, 0.6938, 0.85, 0.6964, 0.849, 0.6802, 0.8639, 0.6736])
me_cube_027.materials.append(mat_mat_pack1)
me_cube_027.use_remesh_fix_poles = True
me_cube_027.use_remesh_preserve_attributes = False
me_cube_027.use_mirror_vertex_groups = False
me_cube_027.update()
me_cube_029 = bpy.data.meshes.new('Cube.029')
me_cube_029.from_pydata([(0.15, -0.2172, -0.1824), (0.15, -0.2772, 0.2376), (0.15, -0.00722, -0.3024), (0.15, -0.00722, 0.2976), (0.295, -0.1341, 0.2924), (0.295, -0.009366, 0.2204), (0.175, -0.009366, 0.2204), (0.175, -0.1341, 0.2924), (0.31, -0.1647, 0.2755), (0.31, -0.008777, 0.1855), (0.16, -0.008777, 0.1855), (0.16, -0.1647, 0.2755), (0.31, -0.3747, -0.08828), (0.31, -0.2188, -0.1783), (0.16, -0.2188, -0.1783), (0.16, -0.3747, -0.08828), (0.2725, -0.4107, -0.2407), (0.2725, -0.3327, -0.2857), (0.1975, -0.3327, -0.2857), (0.1975, -0.4107, -0.2407), (0.15, -0.09722, -0.3024), (0.15, -0.1572, 0.2976), (-0.15, -0.2172, -0.1824), (-0.15, -0.2772, 0.2376), (-0.15, -0.00722, -0.3024), (-0.15, -0.00722, 0.2976), (-0.295, -0.1341, 0.2924), (-0.295, -0.009366, 0.2204), (-0.175, -0.009366, 0.2204), (-0.175, -0.1341, 0.2924), (-0.31, -0.1647, 0.2755), (-0.31, -0.008777, 0.1855), (-0.16, -0.008777, 0.1855), (-0.16, -0.1647, 0.2755), (-0.31, -0.3747, -0.08828), (-0.31, -0.2188, -0.1783), (-0.16, -0.2188, -0.1783), (-0.16, -0.3747, -0.08828), (-0.2725, -0.4107, -0.2407), (-0.2725, -0.3327, -0.2857), (-0.1975, -0.3327, -0.2857), (-0.1975, -0.4107, -0.2407), (-0.15, -0.09722, -0.3024), (-0.15, -0.1572, 0.2976)], [], [(20, 42, 24, 2), (2, 3, 21, 1, 0, 20), (22, 0, 1, 23), (0, 22, 42, 20), (2, 24, 25, 3), (5, 6, 7, 4), (10, 14, 15, 11), (5, 9, 10, 6), (6, 10, 11, 7), (4, 8, 9, 5), (7, 11, 8, 4), (15, 19, 16, 12), (8, 12, 13, 9), (11, 15, 12, 8), (9, 13, 14, 10), (17, 16, 19, 18), (13, 17, 18, 14), (14, 18, 19, 15), (12, 16, 17, 13), (25, 43, 21, 3), (24, 42, 22, 23, 43, 25), (27, 26, 29, 28), (32, 33, 37, 36), (27, 28, 32, 31), (28, 29, 33, 32), (26, 27, 31, 30), (29, 26, 30, 33), (37, 34, 38, 41), (30, 31, 35, 34), (33, 30, 34, 37), (31, 32, 36, 35), (39, 40, 41, 38), (35, 36, 40, 39), (36, 37, 41, 40), (34, 35, 39, 38), (43, 23, 1, 21)])
_uv = me_cube_029.uv_layers.new(name='UVMap')
_uv.uv.foreach_set('vector', [0.4745, 0.9445, 0.6351, 0.9445, 0.6351, 0.9927, 0.4745, 0.9927, 0.3284, 0.5197, 0.00734, 0.5197, 0.00734, 0.4394, 0.03945, 0.3752, 0.2642, 0.4073, 0.3284, 0.4716, 0.6351, 0.8537, 0.4745, 0.8537, 0.4745, 0.6266, 0.6351, 0.6266, 0.4745, 0.8537, 0.6351, 0.8537, 0.6351, 0.9445, 0.4745, 0.9445, 0.3284, 0.5197, 0.3284, 0.6803, 0.00734, 0.6803, 0.00734, 0.5197, 0.4826, 0.3828, 0.5468, 0.3828, 0.5468, 0.4599, 0.4826, 0.4599, 0.5548, 0.3641, 0.5548, 0.1393, 0.6512, 0.1393, 0.6512, 0.3641, 0.4826, 0.3828, 0.4745, 0.3641, 0.5548, 0.3641, 0.5468, 0.3828, 0.5645, 0.382, 0.5548, 0.3641, 0.6512, 0.3641, 0.6415, 0.382, 0.7411, 0.382, 0.7314, 0.3641, 0.8278, 0.3641, 0.8181, 0.382, 0.6592, 0.3828, 0.6512, 0.3641, 0.7314, 0.3641, 0.7234, 0.3828, 0.6512, 0.1393, 0.6712, 0.0555, 0.7114, 0.0555, 0.7314, 0.1393, 0.7314, 0.3641, 0.7314, 0.1393, 0.8278, 0.1393, 0.8278, 0.3641, 0.6512, 0.3641, 0.6512, 0.1393, 0.7314, 0.1393, 0.7314, 0.3641, 0.4745, 0.3641, 0.4745, 0.1393, 0.5548, 0.1393, 0.5548, 0.3641, 0.4946, 0.0555, 0.4946, 0.00734, 0.5348, 0.00734, 0.5348, 0.0555, 0.4745, 0.1393, 0.4946, 0.0555, 0.5348, 0.0555, 0.5548, 0.1393, 0.5548, 0.1393, 0.5789, 0.05657, 0.6271, 0.05657, 0.6512, 0.1393, 0.7314, 0.1393, 0.7555, 0.05657, 0.8037, 0.05657, 0.8278, 0.1393, 0.6351, 0.4745, 0.6351, 0.5548, 0.4745, 0.5548, 0.4745, 0.4745, 0.3284, 0.6803, 0.3284, 0.7284, 0.2642, 0.7927, 0.03945, 0.8248, 0.00734, 0.7605, 0.00734, 0.6803, 0.3828, 0.2883, 0.4599, 0.2883, 0.4599, 0.3525, 0.3828, 0.3525, 0.3641, 0.00734, 0.3641, 0.1037, 0.1393, 0.1037, 0.1393, 0.00734, 0.3828, 0.2883, 0.3828, 0.3525, 0.3641, 0.3605, 0.3641, 0.2803, 0.382, 0.01697, 0.382, 0.09404, 0.3641, 0.1037, 0.3641, 0.00734, 0.382, 0.1936, 0.382, 0.2706, 0.3641, 0.2803, 0.3641, 0.1839, 0.3828, 0.1117, 0.3828, 0.1759, 0.3641, 0.1839, 0.3641, 0.1037, 0.1393, 0.1037, 0.1393, 0.1839, 0.0555, 0.1639, 0.0555, 0.1237, 0.3641, 0.1839, 0.3641, 0.2803, 0.1393, 0.2803, 0.1393, 0.1839, 0.3641, 0.1037, 0.3641, 0.1839, 0.1393, 0.1839, 0.1393, 0.1037, 0.3641, 0.2803, 0.3641, 0.3605, 0.1393, 0.3605, 0.1393, 0.2803, 0.0555, 0.3003, 0.0555, 0.3405, 0.00734, 0.3405, 0.00734, 0.3003, 0.1393, 0.2803, 0.1393, 0.3605, 0.0555, 0.3405, 0.0555, 0.3003, 0.1393, 0.00734, 0.1393, 0.1037, 0.05657, 0.07959, 0.05657, 0.03142, 0.1393, 0.1839, 0.1393, 0.2803, 0.05657, 0.2562, 0.05657, 0.208, 0.6351, 0.5548, 0.6351, 0.6266, 0.4745, 0.6266, 0.4745, 0.5548])
me_cube_029.materials.append(mat_mat_pack2)
me_cube_029.use_remesh_fix_poles = True
me_cube_029.use_remesh_preserve_attributes = False
me_cube_029.use_mirror_vertex_groups = False
me_cube_029.update()
me_cube_030 = bpy.data.meshes.new('Cube.030')
me_cube_030.from_pydata([(-0.3, -0.3, -0.2376), (-0.24, -0.03, -0.2976), (-0.3, -5.96e-08, -0.2376), (0.3, -0.3, -0.2376), (0.15, -0.3, 0.2424), (0.12, -0.27, 0.3024), (0.12, -0.03, 0.3024), (0.24, -0.27, -0.2976), (0.24, -0.03, -0.2976), (0.3, -5.96e-08, -0.2376), (-0.24, -0.27, -0.2976), (-0.15, -0.3, 0.2424), (-0.15, -5.96e-08, 0.2424), (-0.12, -0.27, 0.3024), (0.3, -5.96e-08, -0.1476), (0.16, -0.07929, -0.1207), (0.21, -0.07929, -0.1207), (0.16, -0.15, -0.15), (0.21, -0.15, -0.15), (0.16, -0.2207, -0.1207), (0.21, -0.2207, -0.1207), (0.16, -0.25, -0.05), (0.21, -0.25, -0.05), (0.16, -0.2207, 0.2702), (0.21, -0.2207, 0.2702), (0.16, -0.15, 0.2995), (0.21, -0.15, 0.2995), (0.16, -0.07929, 0.2702), (0.21, -0.07929, 0.2702), (0.16, -0.05, -0.05), (0.21, -0.05, -0.05), (0.22, -0.1146, -0.1251), (0.27, -0.1146, -0.1251), (0.22, -0.15, -0.1398), (0.27, -0.15, -0.1398), (0.22, -0.1854, -0.1251), (0.27, -0.1854, -0.1251), (0.22, -0.2, 0.25), (0.27, -0.2, 0.25), (0.22, -0.1854, 0.2854), (0.27, -0.1854, 0.2854), (0.22, -0.15, 0.3), (0.27, -0.15, 0.3), (0.22, -0.1146, 0.2854), (0.27, -0.1146, 0.2854), (0.22, -0.1, 0.25), (0.27, -0.1, 0.25), (0.28, -0.1146, -0.1254), (0.33, -0.1146, -0.1254), (0.28, -0.15, -0.14), (0.33, -0.15, -0.14), (0.28, -0.1854, -0.1254), (0.33, -0.1854, -0.1254), (0.28, -0.2, -0.09), (0.33, -0.2, -0.09), (0.28, -0.1854, -0.05464), (0.33, -0.1854, -0.05464), (0.28, -0.1146, -0.05464), (0.33, -0.1146, -0.05464), (0.28, -0.1, -0.09), (0.33, -0.1, -0.09), (0.28, -0.15, 0.01), (0.33, -0.15, 0.01), (0.29, -0.1239, -0.0008178), (0.32, -0.1239, -0.0008178), (0.32, -0.1761, -0.0008178), (0.29, -0.1761, -0.0008178), (0.29, -0.15, 0.01), (0.28, -0.1146, -0.004645), (0.33, -0.1146, -0.004645), (0.32, -0.15, 0.01), (0.33, -0.1854, -0.004645), (0.28, -0.1854, -0.004645), (0.29, -0.15, 0.11), (0.32, -0.15, 0.11), (0.29, -0.1239, 0.09918), (0.32, -0.1239, 0.09918), (0.32, -0.1761, 0.09918), (0.29, -0.1761, 0.09918), (-0.12, -0.03, 0.3024), (-0.15, -0.3, -0.1476), (0.3, -0.3, -0.1476), (0.15, -5.96e-08, 0.2424), (-0.15, -5.96e-08, -0.1476), (0.15, -0.3, -0.1476), (0.15, -5.96e-08, -0.1476), (-0.3, -5.96e-08, -0.1476), (-0.3, -0.3, -0.1476), (-0.16, -0.07929, -0.1207), (-0.21, -0.07929, -0.1207), (-0.16, -0.15, -0.15), (-0.21, -0.15, -0.15), (-0.16, -0.2207, -0.1207), (-0.21, -0.2207, -0.1207), (-0.16, -0.25, -0.05), (-0.21, -0.25, -0.05), (-0.16, -0.2207, 0.2702), (-0.21, -0.2207, 0.2702), (-0.16, -0.15, 0.2995), (-0.21, -0.15, 0.2995), (-0.16, -0.07929, 0.2702), (-0.21, -0.07929, 0.2702), (-0.16, -0.05, -0.05), (-0.21, -0.05, -0.05), (-0.22, -0.1146, -0.1251), (-0.27, -0.1146, -0.1251), (-0.22, -0.15, -0.1398), (-0.27, -0.15, -0.1398), (-0.22, -0.1854, -0.1251), (-0.27, -0.1854, -0.1251), (-0.22, -0.2, 0.25), (-0.27, -0.2, 0.25), (-0.22, -0.1854, 0.2854), (-0.27, -0.1854, 0.2854), (-0.22, -0.15, 0.3), (-0.27, -0.15, 0.3), (-0.22, -0.1146, 0.2854), (-0.27, -0.1146, 0.2854), (-0.22, -0.1, 0.25), (-0.27, -0.1, 0.25), (-0.28, -0.1146, -0.1254), (-0.33, -0.1146, -0.1254), (-0.28, -0.15, -0.14), (-0.33, -0.15, -0.14), (-0.28, -0.1854, -0.1254), (-0.33, -0.1854, -0.1254), (-0.28, -0.2, -0.09), (-0.33, -0.2, -0.09), (-0.28, -0.1854, -0.05464), (-0.33, -0.1854, -0.05464), (-0.28, -0.1146, -0.05464), (-0.33, -0.1146, -0.05464), (-0.28, -0.1, -0.09), (-0.33, -0.1, -0.09), (-0.28, -0.15, 0.01), (-0.33, -0.15, 0.01), (-0.29, -0.1239, -0.0008178), (-0.32, -0.1239, -0.0008178), (-0.32, -0.1761, -0.0008178), (-0.29, -0.1761, -0.0008178), (-0.29, -0.15, 0.01), (-0.28, -0.1146, -0.004645), (-0.33, -0.1146, -0.004645), (-0.32, -0.15, 0.01), (-0.33, -0.1854, -0.004645), (-0.28, -0.1854, -0.004645), (-0.29, -0.15, 0.11), (-0.32, -0.15, 0.11), (-0.29, -0.1239, 0.09918), (-0.32, -0.1239, 0.09918), (-0.32, -0.1761, 0.09918), (-0.29, -0.1761, 0.09918)], [], [(10, 0, 2, 1), (1, 2, 9, 8), (8, 9, 3, 7), (7, 3, 0, 10), (1, 8, 7, 10), (82, 12, 79, 6), (80, 84, 4, 11), (85, 83, 12, 82), (84, 85, 82, 4), (6, 79, 13, 5), (4, 82, 6, 5), (12, 11, 13, 79), (11, 4, 5, 13), (81, 14, 85, 84), (9, 2, 86, 83, 85, 14), (0, 3, 81, 84, 80, 87), (2, 0, 87, 86), (3, 9, 14, 81), (80, 11, 12, 83), (15, 17, 19, 21, 23, 25, 27, 29), (22, 20, 18, 16, 30, 28, 26, 24), (26, 25, 23, 24), (16, 15, 29, 30), (18, 17, 15, 16), (22, 21, 19, 20), (28, 27, 25, 26), (24, 23, 21, 22), (30, 29, 27, 28), (20, 19, 17, 18), (31, 33, 35, 37, 39, 41, 43, 45), (38, 36, 34, 32, 46, 44, 42, 40), (42, 41, 39, 40), (32, 31, 45, 46), (34, 33, 31, 32), (38, 37, 35, 36), (44, 43, 41, 42), (40, 39, 37, 38), (46, 45, 43, 44), (36, 35, 33, 34), (61, 68, 57, 59, 47, 49, 51, 53, 55, 72), (70, 64, 76, 74, 77, 65), (48, 47, 59, 60), (50, 49, 47, 48), (54, 53, 51, 52), (55, 56, 71, 72), (56, 55, 53, 54), (60, 59, 57, 58), (52, 51, 49, 50), (67, 66, 78, 73, 75, 63), (64, 63, 75, 76), (58, 69, 62, 71, 56, 54, 52, 50, 48, 60), (58, 57, 68, 69), (61, 62, 69, 68), (62, 61, 72, 71), (74, 73, 78, 77), (76, 75, 73, 74), (66, 65, 77, 78), (87, 80, 83, 86), (88, 102, 100, 98, 96, 94, 92, 90), (95, 97, 99, 101, 103, 89, 91, 93), (99, 97, 96, 98), (89, 103, 102, 88), (91, 89, 88, 90), (95, 93, 92, 94), (101, 99, 98, 100), (97, 95, 94, 96), (103, 101, 100, 102), (93, 91, 90, 92), (104, 118, 116, 114, 112, 110, 108, 106), (111, 113, 115, 117, 119, 105, 107, 109), (115, 113, 112, 114), (105, 119, 118, 104), (107, 105, 104, 106), (111, 109, 108, 110), (117, 115, 114, 116), (113, 111, 110, 112), (119, 117, 116, 118), (109, 107, 106, 108), (130, 141, 134, 145, 128, 126, 124, 122, 120, 132), (135, 142, 131, 133, 121, 123, 125, 127, 129, 144), (147, 149, 137, 143, 138, 150), (121, 133, 132, 120), (123, 121, 120, 122), (127, 125, 124, 126), (128, 145, 144, 129), (129, 127, 126, 128), (133, 131, 130, 132), (125, 123, 122, 124), (146, 151, 139, 140, 136, 148), (137, 149, 148, 136), (131, 142, 141, 130), (135, 144, 145, 134), (134, 141, 142, 135), (147, 150, 151, 146), (149, 147, 146, 148), (139, 151, 150, 138)])
_uv = me_cube_030.uv_layers.new(name='UVMap')
_uv.uv.foreach_set('vector', [0.3482, 0.7076, 0.3339, 0.6671, 0.4773, 0.6671, 0.4629, 0.7076, 0.0444, 0.6274, 0.01572, 0.5954, 0.3025, 0.5954, 0.2738, 0.6274, 0.6378, 0.3339, 0.6521, 0.3745, 0.5087, 0.3745, 0.5231, 0.3339, 0.4239, 0.2738, 0.3919, 0.3025, 0.3919, 0.01572, 0.4239, 0.0444, 0.5386, 0.0444, 0.5386, 0.2738, 0.4239, 0.2738, 0.4239, 0.0444, 0.2308, 0.366, 0.08741, 0.366, 0.1017, 0.3339, 0.2164, 0.3339, 0.3489, 0.08741, 0.3489, 0.2308, 0.1625, 0.2308, 0.1625, 0.08741, 0.2308, 0.5524, 0.08741, 0.5524, 0.08741, 0.366, 0.2308, 0.366, 0.5087, 0.4892, 0.6521, 0.4892, 0.6521, 0.6756, 0.5087, 0.6756, 0.01572, 0.2164, 0.01572, 0.1017, 0.1304, 0.1017, 0.1304, 0.2164, 0.5087, 0.6756, 0.6521, 0.6756, 0.6378, 0.7076, 0.5231, 0.7076, 0.4773, 0.366, 0.3339, 0.366, 0.3482, 0.3339, 0.4629, 0.3339, 0.1625, 0.08741, 0.1625, 0.2308, 0.1304, 0.2164, 0.1304, 0.1017, 0.5087, 0.4175, 0.6521, 0.4175, 0.6521, 0.4892, 0.5087, 0.4892, 0.3025, 0.5954, 0.01572, 0.5954, 0.01572, 0.5524, 0.08741, 0.5524, 0.2308, 0.5524, 0.3025, 0.5524, 0.3919, 0.01572, 0.3919, 0.3025, 0.3489, 0.3025, 0.3489, 0.2308, 0.3489, 0.08741, 0.3489, 0.01572, 0.4773, 0.6671, 0.3339, 0.6671, 0.3339, 0.624, 0.4773, 0.624, 0.5087, 0.3745, 0.6521, 0.3745, 0.6521, 0.4175, 0.5087, 0.4175, 0.3339, 0.5524, 0.3339, 0.366, 0.4773, 0.366, 0.4773, 0.5524, 0.6944, 0.5963, 0.7268, 0.5793, 0.7617, 0.5902, 0.7787, 0.6225, 0.7787, 0.7762, 0.7463, 0.7932, 0.7114, 0.7824, 0.6835, 0.6312, 0.6967, 0.06767, 0.7076, 0.03274, 0.7399, 0.01572, 0.7749, 0.02658, 0.7919, 0.05896, 0.7919, 0.2126, 0.7595, 0.2297, 0.7246, 0.2188, 0.9026, 0.3523, 0.8787, 0.3523, 0.8787, 0.3157, 0.9026, 0.3157, 0.9026, 0.0523, 0.8787, 0.0523, 0.8787, 0.01572, 0.9026, 0.01572, 0.9026, 0.08888, 0.8787, 0.08888, 0.8787, 0.0523, 0.9026, 0.0523, 0.9026, 0.162, 0.8787, 0.162, 0.8787, 0.1255, 0.9026, 0.1255, 0.9026, 0.3889, 0.8787, 0.3889, 0.8787, 0.3523, 0.9026, 0.3523, 0.9026, 0.3157, 0.8787, 0.3157, 0.8787, 0.162, 0.9026, 0.162, 0.9026, 0.5426, 0.8787, 0.5426, 0.8787, 0.3889, 0.9026, 0.3889, 0.9026, 0.1255, 0.8787, 0.1255, 0.8787, 0.08888, 0.9026, 0.08888, 0.1089, 0.6652, 0.1261, 0.6589, 0.1427, 0.6665, 0.1427, 0.8459, 0.135, 0.8625, 0.1179, 0.8689, 0.1012, 0.8612, 0.09492, 0.8441, 0.2219, 0.6818, 0.2219, 0.8612, 0.2053, 0.8689, 0.1881, 0.8625, 0.1741, 0.6837, 0.1804, 0.6665, 0.1971, 0.6589, 0.2142, 0.6652, 0.9579, 0.7683, 0.934, 0.7683, 0.934, 0.75, 0.9579, 0.75, 0.9579, 0.9843, 0.934, 0.9843, 0.934, 0.8049, 0.9579, 0.8049, 0.9579, 0.534, 0.934, 0.534, 0.934, 0.5157, 0.9579, 0.5157, 0.9579, 0.7317, 0.934, 0.7317, 0.934, 0.5523, 0.9579, 0.5523, 0.9579, 0.7866, 0.934, 0.7866, 0.934, 0.7683, 0.9579, 0.7683, 0.9579, 0.75, 0.934, 0.75, 0.934, 0.7317, 0.9579, 0.7317, 0.9579, 0.8049, 0.934, 0.8049, 0.934, 0.7866, 0.9579, 0.7866, 0.9579, 0.5523, 0.934, 0.5523, 0.934, 0.534, 0.9579, 0.534, 0.578, 0.7391, 0.5934, 0.7488, 0.5894, 0.7724, 0.5934, 0.7902, 0.5837, 0.8057, 0.5658, 0.8097, 0.5504, 0.8, 0.5463, 0.7821, 0.5561, 0.7666, 0.5601, 0.7431, 0.4017, 0.8889, 0.3892, 0.8941, 0.3892, 0.8463, 0.4017, 0.8411, 0.4142, 0.8463, 0.4142, 0.8941, 0.3339, 0.8966, 0.3578, 0.8966, 0.3578, 0.9149, 0.3339, 0.9149, 0.3339, 0.8783, 0.3578, 0.8783, 0.3578, 0.8966, 0.3339, 0.8966, 0.3339, 0.8417, 0.3578, 0.8417, 0.3578, 0.86, 0.3339, 0.86, 0.3578, 0.8234, 0.3339, 0.8234, 0.3339, 0.7995, 0.3578, 0.7995, 0.3339, 0.8234, 0.3578, 0.8234, 0.3578, 0.8417, 0.3339, 0.8417, 0.3339, 0.9149, 0.3578, 0.9149, 0.3578, 0.9332, 0.3339, 0.9332, 0.3339, 0.86, 0.3578, 0.86, 0.3578, 0.8783, 0.3339, 0.8783, 0.4803, 0.8889, 0.4678, 0.8941, 0.4678, 0.8463, 0.4803, 0.8411, 0.4928, 0.8463, 0.4928, 0.8941, 0.6392, 0.8617, 0.6249, 0.8617, 0.6249, 0.8139, 0.6392, 0.8139, 0.4775, 0.7666, 0.4816, 0.7431, 0.4994, 0.7391, 0.5149, 0.7488, 0.5109, 0.7724, 0.5149, 0.7902, 0.5051, 0.8057, 0.4873, 0.8097, 0.4718, 0.8, 0.4678, 0.7821, 0.3339, 0.7391, 0.3578, 0.7391, 0.3578, 0.7629, 0.3339, 0.7629, 0.3578, 0.7812, 0.3339, 0.7812, 0.3339, 0.7629, 0.3578, 0.7629, 0.3339, 0.7812, 0.3578, 0.7812, 0.3578, 0.7995, 0.3339, 0.7995, 0.6392, 0.8004, 0.6249, 0.8004, 0.6249, 0.7868, 0.6392, 0.7868, 0.6392, 0.8139, 0.6249, 0.8139, 0.6249, 0.8004, 0.6392, 0.8004, 0.6249, 0.7391, 0.6392, 0.7391, 0.6392, 0.7868, 0.6249, 0.7868, 0.3339, 0.624, 0.3339, 0.5524, 0.4773, 0.5524, 0.4773, 0.624, 0.6944, 0.5308, 0.6835, 0.4959, 0.7114, 0.3448, 0.7463, 0.3339, 0.7787, 0.3509, 0.7787, 0.5046, 0.7617, 0.537, 0.7268, 0.5479, 0.6653, 0.05896, 0.6653, 0.2126, 0.6329, 0.2297, 0.598, 0.2188, 0.5701, 0.06767, 0.5809, 0.03274, 0.6133, 0.01572, 0.6482, 0.02658, 0.8233, 0.3523, 0.8233, 0.3157, 0.8472, 0.3157, 0.8472, 0.3523, 0.8233, 0.0523, 0.8233, 0.01572, 0.8472, 0.01572, 0.8472, 0.0523, 0.8233, 0.08888, 0.8233, 0.0523, 0.8472, 0.0523, 0.8472, 0.08888, 0.8233, 0.162, 0.8233, 0.1255, 0.8472, 0.1255, 0.8472, 0.162, 0.8233, 0.3889, 0.8233, 0.3523, 0.8472, 0.3523, 0.8472, 0.3889, 0.8233, 0.3157, 0.8233, 0.162, 0.8472, 0.162, 0.8472, 0.3157, 0.8233, 0.5426, 0.8233, 0.3889, 0.8472, 0.3889, 0.8472, 0.5426, 0.8233, 0.1255, 0.8233, 0.08888, 0.8472, 0.08888, 0.8472, 0.1255, 0.06348, 0.6665, 0.06348, 0.8459, 0.05582, 0.8625, 0.03867, 0.8689, 0.02205, 0.8612, 0.01572, 0.8441, 0.02971, 0.6652, 0.04686, 0.6589, 0.8579, 0.7664, 0.8503, 0.783, 0.8331, 0.7893, 0.8165, 0.7817, 0.8102, 0.7645, 0.8242, 0.5856, 0.8413, 0.5793, 0.8579, 0.5869, 0.9579, 0.2317, 0.9579, 0.25, 0.934, 0.25, 0.934, 0.2317, 0.9579, 0.01572, 0.9579, 0.1951, 0.934, 0.1951, 0.934, 0.01572, 0.9579, 0.466, 0.9579, 0.4843, 0.934, 0.4843, 0.934, 0.466, 0.9579, 0.2683, 0.9579, 0.4477, 0.934, 0.4477, 0.934, 0.2683, 0.9579, 0.2134, 0.9579, 0.2317, 0.934, 0.2317, 0.934, 0.2134, 0.9579, 0.25, 0.9579, 0.2683, 0.934, 0.2683, 0.934, 0.25, 0.9579, 0.1951, 0.9579, 0.2134, 0.934, 0.2134, 0.934, 0.1951, 0.9579, 0.4477, 0.9579, 0.466, 0.934, 0.466, 0.934, 0.4477, 0.8199, 0.8483, 0.824, 0.8248, 0.8418, 0.8207, 0.8573, 0.8305, 0.8532, 0.8541, 0.8573, 0.8719, 0.8475, 0.8874, 0.8297, 0.8914, 0.8142, 0.8816, 0.8102, 0.8638, 0.4209, 0.7391, 0.4364, 0.7488, 0.4323, 0.7724, 0.4364, 0.7902, 0.4266, 0.8057, 0.4088, 0.8097, 0.3933, 0.8, 0.3892, 0.7821, 0.399, 0.7666, 0.403, 0.7431, 0.6835, 0.8372, 0.6887, 0.8247, 0.7365, 0.8247, 0.7313, 0.8372, 0.7365, 0.8496, 0.6887, 0.8496, 0.2533, 0.6954, 0.2533, 0.6772, 0.2772, 0.6772, 0.2772, 0.6954, 0.2533, 0.7137, 0.2533, 0.6954, 0.2772, 0.6954, 0.2772, 0.7137, 0.2533, 0.7503, 0.2533, 0.732, 0.2772, 0.732, 0.2772, 0.7503, 0.2772, 0.7686, 0.2772, 0.7925, 0.2533, 0.7925, 0.2533, 0.7686, 0.2533, 0.7686, 0.2533, 0.7503, 0.2772, 0.7503, 0.2772, 0.7686, 0.2533, 0.6772, 0.2533, 0.6589, 0.2772, 0.6589, 0.2772, 0.6772, 0.2533, 0.732, 0.2533, 0.7137, 0.2772, 0.7137, 0.2772, 0.732, 0.7241, 0.2736, 0.7293, 0.2611, 0.7771, 0.2611, 0.7719, 0.2736, 0.7771, 0.2861, 0.7293, 0.2861, 0.5701, 0.2611, 0.6179, 0.2611, 0.6179, 0.2754, 0.5701, 0.2754, 0.2533, 0.853, 0.2533, 0.8291, 0.2772, 0.8291, 0.2772, 0.853, 0.2533, 0.8108, 0.2533, 0.7925, 0.2772, 0.7925, 0.2772, 0.8108, 0.2772, 0.8108, 0.2772, 0.8291, 0.2533, 0.8291, 0.2533, 0.8108, 0.6314, 0.2611, 0.6449, 0.2611, 0.6449, 0.2754, 0.6314, 0.2754, 0.6179, 0.2611, 0.6314, 0.2611, 0.6314, 0.2754, 0.6179, 0.2754, 0.6927, 0.2754, 0.6449, 0.2754, 0.6449, 0.2611, 0.6927, 0.2611])
me_cube_030.materials.append(mat_mat_pack3)
me_cube_030.use_remesh_fix_poles = True
me_cube_030.use_remesh_preserve_attributes = False
me_cube_030.use_mirror_vertex_groups = False
me_cube_030.update()

# ---- objects
ob_pack0 = bpy.data.objects.new('pack0', me_cube_024)
ob_pack1 = bpy.data.objects.new('pack1', me_cube_027)
ob_pack2 = bpy.data.objects.new('pack2', me_cube_029)
ob_pack3 = bpy.data.objects.new('pack3', me_cube_030)

# ---- transforms, parenting, visibility, modifiers, constraints
ob_pack0.location = (0.0, 0.0, 0.0)
ob_pack0.lineart.crease_threshold = 0.0
ob_pack1.location = (0.0, 0.0, 0.0)
ob_pack1.lineart.crease_threshold = 0.0
ob_pack2.location = (0.0, 0.0, 0.0)
ob_pack2.lineart.crease_threshold = 0.0
ob_pack3.location = (0.0, 0.0, 0.0)
ob_pack3.lineart.crease_threshold = 0.0

# ---- collection membership
scene.collection.objects.link(ob_pack0)
scene.collection.objects.link(ob_pack1)
scene.collection.objects.link(ob_pack2)
scene.collection.objects.link(ob_pack3)

# ---- scene / render settings (as saved in the file)
scene.frame_start = 1; scene.frame_end = 250; scene.frame_set(1)
scene.render.engine = 'BLENDER_EEVEE_NEXT'
scene.cycles.use_denoising = False
scene.cycles.samples = 128
scene.cycles.sampling_pattern = 'TABULATED_SOBOL'
scene.cycles.use_adaptive_sampling = False
scene.cycles.use_light_tree = False
scene.view_settings.view_transform = 'Filmic'
bpy.context.view_layer.update()

# ---- added for rendering (the .blend has no active camera and no usable light): camera, sun
cam_auto = bpy.data.cameras.new('AutoCamera')
cam_auto.lens = 50.0
cam_auto.sensor_width = 36.0
cam_auto.clip_end = 1000.0
ob_auto_camera = bpy.data.objects.new('AutoCamera', cam_auto)
scene.collection.objects.link(ob_auto_camera)
ob_auto_camera.location = (1.00068, -1.42506, 0.858536)
ob_auto_camera.rotation_euler = (1.09748, -7.21219e-08, 0.694738)
scene.camera = ob_auto_camera
light_auto_sun = bpy.data.lights.new('AutoSun', 'SUN')
light_auto_sun.energy = 3.0
light_auto_sun.angle = 0.0523599
ob_auto_sun = bpy.data.objects.new('AutoSun', light_auto_sun)
scene.collection.objects.link(ob_auto_sun)
ob_auto_sun.rotation_euler = (0.872665, 0.174533, 0.523599)
bpy.context.view_layer.update()
